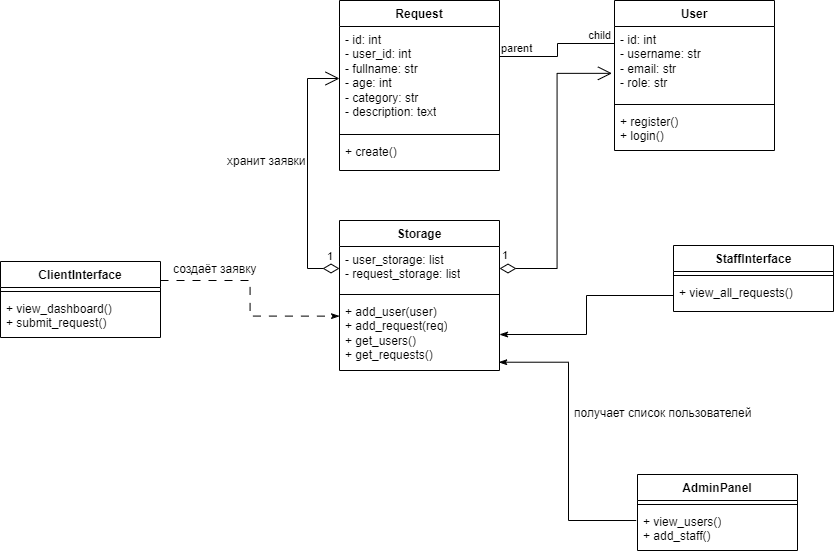

The diagram above was exported from draw.io. Its source (the exported page's mxGraphModel, read from the mxfile embedded in the PNG):
<mxGraphModel dx="2049" dy="1206" grid="0" gridSize="10" guides="1" tooltips="1" connect="1" arrows="1" fold="1" page="1" pageScale="1" pageWidth="850" pageHeight="1100" background="none" math="0" shadow="0">
  <root>
    <mxCell id="0" />
    <mxCell id="1" parent="0" />
    <mxCell id="5d2195bd80daf111-41" style="edgeStyle=orthogonalEdgeStyle;rounded=0;html=1;dashed=1;labelBackgroundColor=none;startFill=0;endArrow=open;endFill=0;endSize=10;fontFamily=Verdana;fontSize=10;" parent="1" target="17acba5748e5396b-2" edge="1">
      <mxGeometry relative="1" as="geometry">
        <Array as="points" />
        <mxPoint x="730" y="603" as="sourcePoint" />
      </mxGeometry>
    </mxCell>
    <mxCell id="5d2195bd80daf111-35" style="edgeStyle=orthogonalEdgeStyle;rounded=0;html=1;dashed=1;labelBackgroundColor=none;startFill=0;endArrow=open;endFill=0;endSize=10;fontFamily=Verdana;fontSize=10;" parent="1" target="5d2195bd80daf111-8" edge="1">
      <mxGeometry relative="1" as="geometry">
        <Array as="points">
          <mxPoint x="545" y="970" />
          <mxPoint x="545" y="970" />
        </Array>
        <mxPoint x="545" y="963" as="sourcePoint" />
      </mxGeometry>
    </mxCell>
    <mxCell id="5d2195bd80daf111-36" style="edgeStyle=orthogonalEdgeStyle;rounded=0;html=1;dashed=1;labelBackgroundColor=none;startFill=0;endArrow=open;endFill=0;endSize=10;fontFamily=Verdana;fontSize=10;" parent="1" source="5d2195bd80daf111-9" edge="1">
      <mxGeometry relative="1" as="geometry">
        <Array as="points">
          <mxPoint x="550" y="520" />
        </Array>
        <mxPoint x="490" y="520" as="targetPoint" />
      </mxGeometry>
    </mxCell>
    <mxCell id="5d2195bd80daf111-34" style="edgeStyle=orthogonalEdgeStyle;rounded=0;html=1;dashed=1;labelBackgroundColor=none;startFill=0;endArrow=open;endFill=0;endSize=10;fontFamily=Verdana;fontSize=10;" parent="1" target="5d2195bd80daf111-8" edge="1">
      <mxGeometry relative="1" as="geometry">
        <Array as="points">
          <mxPoint x="410" y="1029" />
          <mxPoint x="410" y="1029" />
        </Array>
        <mxPoint x="380" y="1029" as="sourcePoint" />
      </mxGeometry>
    </mxCell>
    <mxCell id="5d2195bd80daf111-26" style="edgeStyle=orthogonalEdgeStyle;rounded=0;html=1;dashed=1;labelBackgroundColor=none;startFill=0;endArrow=open;endFill=0;endSize=10;fontFamily=Verdana;fontSize=10;" parent="1" target="5d2195bd80daf111-17" edge="1">
      <mxGeometry relative="1" as="geometry">
        <Array as="points" />
        <mxPoint x="640" y="300" as="sourcePoint" />
      </mxGeometry>
    </mxCell>
    <mxCell id="5d2195bd80daf111-25" style="edgeStyle=orthogonalEdgeStyle;rounded=0;html=1;dashed=1;labelBackgroundColor=none;startFill=0;endArrow=open;endFill=0;endSize=10;fontFamily=Verdana;fontSize=10;" parent="1" target="5d2195bd80daf111-15" edge="1">
      <mxGeometry relative="1" as="geometry">
        <Array as="points">
          <mxPoint x="370" y="340" />
          <mxPoint x="370" y="300" />
        </Array>
        <mxPoint x="250" y="340" as="sourcePoint" />
      </mxGeometry>
    </mxCell>
    <mxCell id="5d2195bd80daf111-27" style="edgeStyle=orthogonalEdgeStyle;rounded=0;html=1;exitX=1;exitY=0.75;dashed=1;labelBackgroundColor=none;startFill=0;endArrow=open;endFill=0;endSize=10;fontFamily=Verdana;fontSize=10;" parent="1" target="5d2195bd80daf111-14" edge="1">
      <mxGeometry relative="1" as="geometry">
        <Array as="points">
          <mxPoint x="320" y="375" />
          <mxPoint x="320" y="440" />
        </Array>
        <mxPoint x="250" y="375" as="sourcePoint" />
      </mxGeometry>
    </mxCell>
    <mxCell id="5d2195bd80daf111-28" style="edgeStyle=orthogonalEdgeStyle;rounded=0;html=1;dashed=1;labelBackgroundColor=none;startFill=0;endArrow=open;endFill=0;endSize=10;fontFamily=Verdana;fontSize=10;" parent="1" target="5d2195bd80daf111-14" edge="1">
      <mxGeometry relative="1" as="geometry">
        <Array as="points">
          <mxPoint x="320" y="490" />
          <mxPoint x="320" y="460" />
        </Array>
        <mxPoint x="250" y="490" as="sourcePoint" />
      </mxGeometry>
    </mxCell>
    <mxCell id="5d2195bd80daf111-29" style="edgeStyle=orthogonalEdgeStyle;rounded=0;html=1;dashed=1;labelBackgroundColor=none;startFill=0;endArrow=open;endFill=0;endSize=10;fontFamily=Verdana;fontSize=10;" parent="1" target="5d2195bd80daf111-13" edge="1">
      <mxGeometry relative="1" as="geometry">
        <mxPoint x="250" y="520" as="sourcePoint" />
      </mxGeometry>
    </mxCell>
    <mxCell id="5d2195bd80daf111-30" style="edgeStyle=orthogonalEdgeStyle;rounded=0;html=1;dashed=1;labelBackgroundColor=none;startFill=0;endArrow=open;endFill=0;endSize=10;fontFamily=Verdana;fontSize=10;" parent="1" target="5d2195bd80daf111-10" edge="1">
      <mxGeometry relative="1" as="geometry">
        <Array as="points">
          <mxPoint x="300" y="580" />
          <mxPoint x="300" y="642" />
        </Array>
        <mxPoint x="250" y="580" as="sourcePoint" />
      </mxGeometry>
    </mxCell>
    <mxCell id="5d2195bd80daf111-32" style="edgeStyle=orthogonalEdgeStyle;rounded=0;html=1;dashed=1;labelBackgroundColor=none;startFill=0;endArrow=open;endFill=0;endSize=10;fontFamily=Verdana;fontSize=10;" parent="1" target="5d2195bd80daf111-12" edge="1">
      <mxGeometry relative="1" as="geometry">
        <Array as="points">
          <mxPoint x="170" y="780" />
        </Array>
        <mxPoint x="170" y="590" as="sourcePoint" />
      </mxGeometry>
    </mxCell>
    <mxCell id="5d2195bd80daf111-33" style="edgeStyle=orthogonalEdgeStyle;rounded=0;html=1;dashed=1;labelBackgroundColor=none;startFill=0;endArrow=open;endFill=0;endSize=10;fontFamily=Verdana;fontSize=10;" parent="1" target="5d2195bd80daf111-11" edge="1">
      <mxGeometry relative="1" as="geometry">
        <Array as="points">
          <mxPoint x="140" y="978" />
        </Array>
        <mxPoint x="140" y="590" as="sourcePoint" />
      </mxGeometry>
    </mxCell>
    <mxCell id="yoqUffrts7KI6SQNKnTC-5" value="User" style="swimlane;fontStyle=1;align=center;verticalAlign=top;childLayout=stackLayout;horizontal=1;startSize=26;horizontalStack=0;resizeParent=1;resizeParentMax=0;resizeLast=0;collapsible=1;marginBottom=0;whiteSpace=wrap;html=1;" vertex="1" parent="1">
      <mxGeometry x="623" y="275" width="160" height="150" as="geometry" />
    </mxCell>
    <mxCell id="yoqUffrts7KI6SQNKnTC-6" value="- id: int&lt;br&gt;- username: str&lt;br&gt;- email: str&lt;br&gt;- role: str" style="text;strokeColor=none;fillColor=none;align=left;verticalAlign=top;spacingLeft=4;spacingRight=4;overflow=hidden;rotatable=0;points=[[0,0.5],[1,0.5]];portConstraint=eastwest;whiteSpace=wrap;html=1;" vertex="1" parent="yoqUffrts7KI6SQNKnTC-5">
      <mxGeometry y="26" width="160" height="74" as="geometry" />
    </mxCell>
    <mxCell id="yoqUffrts7KI6SQNKnTC-7" value="" style="line;strokeWidth=1;fillColor=none;align=left;verticalAlign=middle;spacingTop=-1;spacingLeft=3;spacingRight=3;rotatable=0;labelPosition=right;points=[];portConstraint=eastwest;strokeColor=inherit;" vertex="1" parent="yoqUffrts7KI6SQNKnTC-5">
      <mxGeometry y="100" width="160" height="8" as="geometry" />
    </mxCell>
    <mxCell id="yoqUffrts7KI6SQNKnTC-8" value="+ register()&lt;br&gt;+ login()" style="text;strokeColor=none;fillColor=none;align=left;verticalAlign=top;spacingLeft=4;spacingRight=4;overflow=hidden;rotatable=0;points=[[0,0.5],[1,0.5]];portConstraint=eastwest;whiteSpace=wrap;html=1;" vertex="1" parent="yoqUffrts7KI6SQNKnTC-5">
      <mxGeometry y="108" width="160" height="42" as="geometry" />
    </mxCell>
    <mxCell id="yoqUffrts7KI6SQNKnTC-9" value="Storage" style="swimlane;fontStyle=1;align=center;verticalAlign=top;childLayout=stackLayout;horizontal=1;startSize=26;horizontalStack=0;resizeParent=1;resizeParentMax=0;resizeLast=0;collapsible=1;marginBottom=0;whiteSpace=wrap;html=1;" vertex="1" parent="1">
      <mxGeometry x="348" y="495" width="160" height="150" as="geometry" />
    </mxCell>
    <mxCell id="yoqUffrts7KI6SQNKnTC-10" value="- user_storage: list&lt;br&gt;- request_storage: list&lt;br&gt;" style="text;strokeColor=none;fillColor=none;align=left;verticalAlign=top;spacingLeft=4;spacingRight=4;overflow=hidden;rotatable=0;points=[[0,0.5],[1,0.5]];portConstraint=eastwest;whiteSpace=wrap;html=1;" vertex="1" parent="yoqUffrts7KI6SQNKnTC-9">
      <mxGeometry y="26" width="160" height="44" as="geometry" />
    </mxCell>
    <mxCell id="yoqUffrts7KI6SQNKnTC-11" value="" style="line;strokeWidth=1;fillColor=none;align=left;verticalAlign=middle;spacingTop=-1;spacingLeft=3;spacingRight=3;rotatable=0;labelPosition=right;points=[];portConstraint=eastwest;strokeColor=inherit;" vertex="1" parent="yoqUffrts7KI6SQNKnTC-9">
      <mxGeometry y="70" width="160" height="8" as="geometry" />
    </mxCell>
    <mxCell id="yoqUffrts7KI6SQNKnTC-12" value="+ add_user(user)&lt;br&gt;+ add_request(req)&lt;br&gt;+ get_users()&lt;br style=&quot;border-color: var(--border-color);&quot;&gt;+ get_requests()" style="text;strokeColor=none;fillColor=none;align=left;verticalAlign=top;spacingLeft=4;spacingRight=4;overflow=hidden;rotatable=0;points=[[0,0.5],[1,0.5]];portConstraint=eastwest;whiteSpace=wrap;html=1;" vertex="1" parent="yoqUffrts7KI6SQNKnTC-9">
      <mxGeometry y="78" width="160" height="72" as="geometry" />
    </mxCell>
    <mxCell id="yoqUffrts7KI6SQNKnTC-13" value="Request" style="swimlane;fontStyle=1;align=center;verticalAlign=top;childLayout=stackLayout;horizontal=1;startSize=26;horizontalStack=0;resizeParent=1;resizeParentMax=0;resizeLast=0;collapsible=1;marginBottom=0;whiteSpace=wrap;html=1;" vertex="1" parent="1">
      <mxGeometry x="348" y="275" width="160" height="170" as="geometry" />
    </mxCell>
    <mxCell id="yoqUffrts7KI6SQNKnTC-14" value="- id: int&lt;br&gt;- user_id: int&lt;br style=&quot;border-color: var(--border-color);&quot;&gt;- fullname: str&lt;br&gt;- age: int&lt;br&gt;- category: str&lt;br&gt;- description: text&lt;br&gt;" style="text;strokeColor=none;fillColor=none;align=left;verticalAlign=top;spacingLeft=4;spacingRight=4;overflow=hidden;rotatable=0;points=[[0,0.5],[1,0.5]];portConstraint=eastwest;whiteSpace=wrap;html=1;" vertex="1" parent="yoqUffrts7KI6SQNKnTC-13">
      <mxGeometry y="26" width="160" height="104" as="geometry" />
    </mxCell>
    <mxCell id="yoqUffrts7KI6SQNKnTC-15" value="" style="line;strokeWidth=1;fillColor=none;align=left;verticalAlign=middle;spacingTop=-1;spacingLeft=3;spacingRight=3;rotatable=0;labelPosition=right;points=[];portConstraint=eastwest;strokeColor=inherit;" vertex="1" parent="yoqUffrts7KI6SQNKnTC-13">
      <mxGeometry y="130" width="160" height="8" as="geometry" />
    </mxCell>
    <mxCell id="yoqUffrts7KI6SQNKnTC-16" value="+ create()" style="text;strokeColor=none;fillColor=none;align=left;verticalAlign=top;spacingLeft=4;spacingRight=4;overflow=hidden;rotatable=0;points=[[0,0.5],[1,0.5]];portConstraint=eastwest;whiteSpace=wrap;html=1;" vertex="1" parent="yoqUffrts7KI6SQNKnTC-13">
      <mxGeometry y="138" width="160" height="32" as="geometry" />
    </mxCell>
    <mxCell id="yoqUffrts7KI6SQNKnTC-18" value="ClientInterface" style="swimlane;fontStyle=1;align=center;verticalAlign=top;childLayout=stackLayout;horizontal=1;startSize=26;horizontalStack=0;resizeParent=1;resizeParentMax=0;resizeLast=0;collapsible=1;marginBottom=0;whiteSpace=wrap;html=1;" vertex="1" parent="1">
      <mxGeometry x="9" y="536" width="160" height="76" as="geometry" />
    </mxCell>
    <mxCell id="yoqUffrts7KI6SQNKnTC-20" value="" style="line;strokeWidth=1;fillColor=none;align=left;verticalAlign=middle;spacingTop=-1;spacingLeft=3;spacingRight=3;rotatable=0;labelPosition=right;points=[];portConstraint=eastwest;strokeColor=inherit;" vertex="1" parent="yoqUffrts7KI6SQNKnTC-18">
      <mxGeometry y="26" width="160" height="8" as="geometry" />
    </mxCell>
    <mxCell id="yoqUffrts7KI6SQNKnTC-21" value="+ view_dashboard()&lt;br&gt;+&amp;nbsp;submit_request()" style="text;strokeColor=none;fillColor=none;align=left;verticalAlign=top;spacingLeft=4;spacingRight=4;overflow=hidden;rotatable=0;points=[[0,0.5],[1,0.5]];portConstraint=eastwest;whiteSpace=wrap;html=1;" vertex="1" parent="yoqUffrts7KI6SQNKnTC-18">
      <mxGeometry y="34" width="160" height="42" as="geometry" />
    </mxCell>
    <mxCell id="yoqUffrts7KI6SQNKnTC-22" value="StaffInterface" style="swimlane;fontStyle=1;align=center;verticalAlign=top;childLayout=stackLayout;horizontal=1;startSize=26;horizontalStack=0;resizeParent=1;resizeParentMax=0;resizeLast=0;collapsible=1;marginBottom=0;whiteSpace=wrap;html=1;" vertex="1" parent="1">
      <mxGeometry x="682" y="520" width="160" height="66" as="geometry" />
    </mxCell>
    <mxCell id="yoqUffrts7KI6SQNKnTC-24" value="" style="line;strokeWidth=1;fillColor=none;align=left;verticalAlign=middle;spacingTop=-1;spacingLeft=3;spacingRight=3;rotatable=0;labelPosition=right;points=[];portConstraint=eastwest;strokeColor=inherit;" vertex="1" parent="yoqUffrts7KI6SQNKnTC-22">
      <mxGeometry y="26" width="160" height="8" as="geometry" />
    </mxCell>
    <mxCell id="yoqUffrts7KI6SQNKnTC-25" value="+ view_all_requests()" style="text;strokeColor=none;fillColor=none;align=left;verticalAlign=top;spacingLeft=4;spacingRight=4;overflow=hidden;rotatable=0;points=[[0,0.5],[1,0.5]];portConstraint=eastwest;whiteSpace=wrap;html=1;" vertex="1" parent="yoqUffrts7KI6SQNKnTC-22">
      <mxGeometry y="34" width="160" height="32" as="geometry" />
    </mxCell>
    <mxCell id="yoqUffrts7KI6SQNKnTC-26" value="AdminPanel" style="swimlane;fontStyle=1;align=center;verticalAlign=top;childLayout=stackLayout;horizontal=1;startSize=26;horizontalStack=0;resizeParent=1;resizeParentMax=0;resizeLast=0;collapsible=1;marginBottom=0;whiteSpace=wrap;html=1;" vertex="1" parent="1">
      <mxGeometry x="646" y="749" width="160" height="76" as="geometry" />
    </mxCell>
    <mxCell id="yoqUffrts7KI6SQNKnTC-28" value="" style="line;strokeWidth=1;fillColor=none;align=left;verticalAlign=middle;spacingTop=-1;spacingLeft=3;spacingRight=3;rotatable=0;labelPosition=right;points=[];portConstraint=eastwest;strokeColor=inherit;" vertex="1" parent="yoqUffrts7KI6SQNKnTC-26">
      <mxGeometry y="26" width="160" height="8" as="geometry" />
    </mxCell>
    <mxCell id="yoqUffrts7KI6SQNKnTC-29" value="+ view_users()&lt;br&gt;+ add_staff()" style="text;strokeColor=none;fillColor=none;align=left;verticalAlign=top;spacingLeft=4;spacingRight=4;overflow=hidden;rotatable=0;points=[[0,0.5],[1,0.5]];portConstraint=eastwest;whiteSpace=wrap;html=1;" vertex="1" parent="yoqUffrts7KI6SQNKnTC-26">
      <mxGeometry y="34" width="160" height="42" as="geometry" />
    </mxCell>
    <mxCell id="yoqUffrts7KI6SQNKnTC-34" value="" style="endArrow=classicThin;html=1;edgeStyle=orthogonalEdgeStyle;rounded=0;exitX=1;exitY=0.25;exitDx=0;exitDy=0;entryX=0;entryY=0.245;entryDx=0;entryDy=0;entryPerimeter=0;startArrow=none;startFill=0;endFill=1;dashed=1;dashPattern=8 8;" edge="1" parent="1" source="yoqUffrts7KI6SQNKnTC-18" target="yoqUffrts7KI6SQNKnTC-12">
      <mxGeometry relative="1" as="geometry">
        <mxPoint x="234" y="580" as="sourcePoint" />
        <mxPoint x="394" y="580" as="targetPoint" />
      </mxGeometry>
    </mxCell>
    <mxCell id="yoqUffrts7KI6SQNKnTC-40" value="" style="endArrow=classicThin;html=1;edgeStyle=orthogonalEdgeStyle;rounded=0;exitX=0;exitY=0.5;exitDx=0;exitDy=0;entryX=1;entryY=0.5;entryDx=0;entryDy=0;startArrow=none;startFill=0;endFill=1;" edge="1" parent="1" source="yoqUffrts7KI6SQNKnTC-25" target="yoqUffrts7KI6SQNKnTC-12">
      <mxGeometry relative="1" as="geometry">
        <mxPoint x="542" y="671" as="sourcePoint" />
        <mxPoint x="702" y="671" as="targetPoint" />
      </mxGeometry>
    </mxCell>
    <mxCell id="yoqUffrts7KI6SQNKnTC-43" value="" style="endArrow=classicThin;html=1;edgeStyle=orthogonalEdgeStyle;rounded=0;exitX=-0.008;exitY=0.286;exitDx=0;exitDy=0;entryX=0.995;entryY=0.885;entryDx=0;entryDy=0;exitPerimeter=0;entryPerimeter=0;startArrow=none;startFill=0;endFill=1;" edge="1" parent="1" source="yoqUffrts7KI6SQNKnTC-29" target="yoqUffrts7KI6SQNKnTC-12">
      <mxGeometry relative="1" as="geometry">
        <mxPoint x="635" y="669" as="sourcePoint" />
        <mxPoint x="511" y="678" as="targetPoint" />
      </mxGeometry>
    </mxCell>
    <mxCell id="yoqUffrts7KI6SQNKnTC-46" value="" style="endArrow=none;html=1;edgeStyle=orthogonalEdgeStyle;rounded=0;exitX=1;exitY=0.5;exitDx=0;exitDy=0;entryX=0;entryY=0.5;entryDx=0;entryDy=0;" edge="1" parent="1">
      <mxGeometry relative="1" as="geometry">
        <mxPoint x="508" y="331.0000000000001" as="sourcePoint" />
        <mxPoint x="623" y="306.0000000000001" as="targetPoint" />
        <Array as="points">
          <mxPoint x="566" y="331" />
          <mxPoint x="566" y="318" />
          <mxPoint x="623" y="318" />
        </Array>
      </mxGeometry>
    </mxCell>
    <mxCell id="yoqUffrts7KI6SQNKnTC-47" value="parent" style="edgeLabel;resizable=0;html=1;align=left;verticalAlign=bottom;" connectable="0" vertex="1" parent="yoqUffrts7KI6SQNKnTC-46">
      <mxGeometry x="-1" relative="1" as="geometry" />
    </mxCell>
    <mxCell id="yoqUffrts7KI6SQNKnTC-48" value="child" style="edgeLabel;resizable=0;html=1;align=right;verticalAlign=bottom;" connectable="0" vertex="1" parent="yoqUffrts7KI6SQNKnTC-46">
      <mxGeometry x="1" relative="1" as="geometry">
        <mxPoint x="-3" y="12" as="offset" />
      </mxGeometry>
    </mxCell>
    <mxCell id="yoqUffrts7KI6SQNKnTC-49" value="1" style="endArrow=open;html=1;endSize=12;startArrow=diamondThin;startSize=14;startFill=0;edgeStyle=orthogonalEdgeStyle;align=left;verticalAlign=bottom;rounded=0;exitX=1;exitY=0.5;exitDx=0;exitDy=0;entryX=-0.016;entryY=0.633;entryDx=0;entryDy=0;entryPerimeter=0;" edge="1" parent="1" source="yoqUffrts7KI6SQNKnTC-10" target="yoqUffrts7KI6SQNKnTC-6">
      <mxGeometry x="-0.987" y="4" relative="1" as="geometry">
        <mxPoint x="622" y="497" as="sourcePoint" />
        <mxPoint x="611" y="436" as="targetPoint" />
        <mxPoint as="offset" />
      </mxGeometry>
    </mxCell>
    <mxCell id="yoqUffrts7KI6SQNKnTC-50" value="1" style="endArrow=open;html=1;endSize=12;startArrow=diamondThin;startSize=14;startFill=0;edgeStyle=orthogonalEdgeStyle;align=left;verticalAlign=bottom;rounded=0;exitX=0;exitY=0.5;exitDx=0;exitDy=0;entryX=0;entryY=0.5;entryDx=0;entryDy=0;" edge="1" parent="1" source="yoqUffrts7KI6SQNKnTC-10" target="yoqUffrts7KI6SQNKnTC-14">
      <mxGeometry x="-0.8898" y="-3" relative="1" as="geometry">
        <mxPoint x="124" y="420" as="sourcePoint" />
        <mxPoint x="284" y="420" as="targetPoint" />
        <Array as="points">
          <mxPoint x="316" y="543" />
          <mxPoint x="316" y="353" />
        </Array>
        <mxPoint as="offset" />
      </mxGeometry>
    </mxCell>
    <mxCell id="yoqUffrts7KI6SQNKnTC-54" value="создаёт заявку" style="text;whiteSpace=wrap;html=1;" vertex="1" parent="1">
      <mxGeometry x="180" y="530" width="89.17" height="30.97" as="geometry" />
    </mxCell>
    <mxCell id="yoqUffrts7KI6SQNKnTC-55" value="хранит заявки" style="text;whiteSpace=wrap;html=1;" vertex="1" parent="1">
      <mxGeometry x="234.0044827586207" y="422.00482758620694" width="107" height="36" as="geometry" />
    </mxCell>
    <mxCell id="yoqUffrts7KI6SQNKnTC-56" value="получает список пользователей" style="text;whiteSpace=wrap;html=1;" vertex="1" parent="1">
      <mxGeometry x="581.0037931034484" y="674.0044827586207" width="205" height="36" as="geometry" />
    </mxCell>
  </root>
</mxGraphModel>